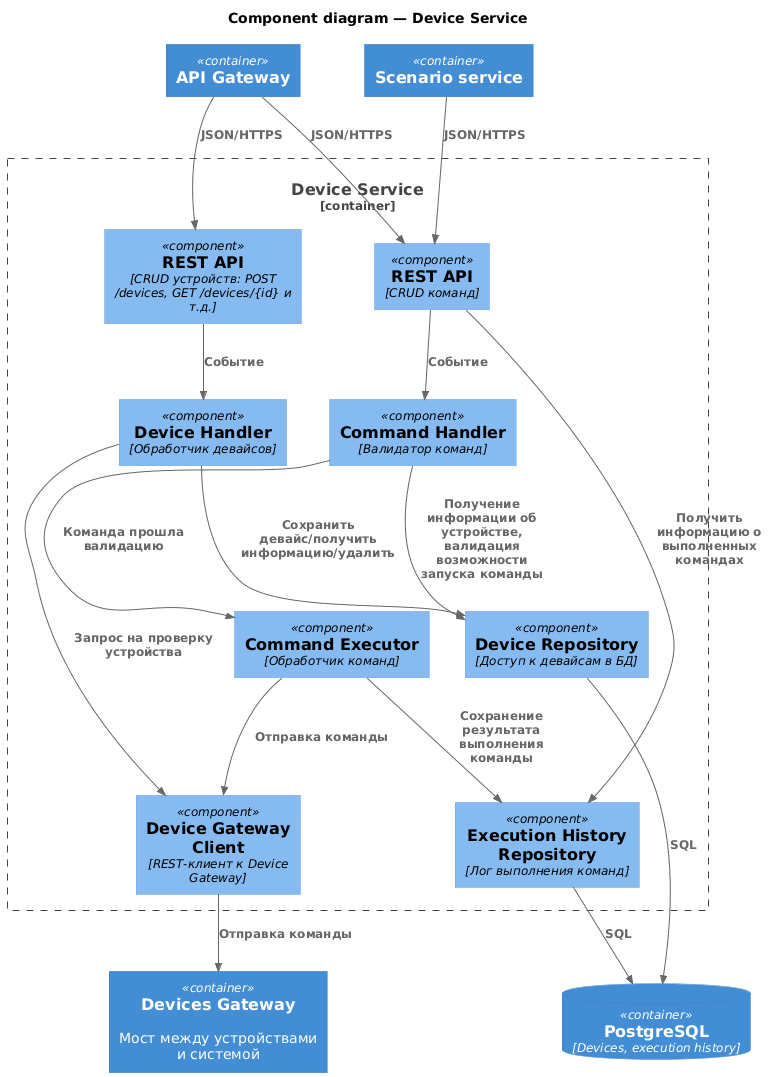

The diagram above was rendered by PlantUML. Its source (embedded in the PNG):
@startuml
!includeurl https://raw.githubusercontent.com/plantuml-stdlib/C4-PlantUML/master/C4_Component.puml

title Component diagram — Device Service

ContainerDb(pgDevice, "PostgreSQL", "Devices, execution history")
Container(scenarioSvc, "Scenario service")
Container(apiGw, "API Gateway")
Container(iotGw, "Devices Gateway", "", "Мост между устройствами и системой")


Container_Boundary(deviceSvc, "Device Service") {
    Component(deviceRestApi, "REST API", "CRUD устройств: POST /devices, GET /devices/{id} и т.д.")
    Component(deviceRepo, "Device Repository", "Доступ к девайсам в БД")
    Component(deviceHandler, "Device Handler", "Обработчик девайсов")

    Component(commandRestApi, "REST API", "CRUD команд")
    Component(commandValidator, "Command Handler", "Валидатор команд")
    Component(commandExecutor, "Command Executor", "Обработчик команд")
    Component(historyRepo, "Execution History Repository", "Лог выполнения команд")
    Component(deviceGwClient, "Device Gateway Client", "REST-клиент к Device Gateway")
}

' Общее
Rel(apiGw, commandRestApi, "JSON/HTTPS")
Rel(deviceGwClient, iotGw, "Отправка команды")

' Работа с БД
Rel(deviceRepo, pgDevice, "SQL")
Rel(historyRepo, pgDevice, "SQL")

' CRUD путь устройства
Rel(apiGw, deviceRestApi, "JSON/HTTPS")
Rel(deviceRestApi, deviceHandler, "Событие")
Rel(deviceHandler, deviceGwClient, "Запрос на проверку устройства")
Rel(deviceHandler, deviceRepo, "Сохранить девайс/получить информацию/удалить")

' Путь получения информации о командах
Rel(commandRestApi, historyRepo, "Получить информацию о выполненных командах")

' Путь исполнения команд
Rel(scenarioSvc, commandRestApi, "JSON/HTTPS")
Rel(commandRestApi, commandValidator, "Событие")
Rel(commandValidator, deviceRepo, "Получение информации об устройстве, валидация возможности запуска команды")
Rel(commandValidator, commandExecutor, "Команда прошла валидацию")
Rel(commandExecutor, deviceGwClient, "Отправка команды")
Rel(commandExecutor, historyRepo, "Сохранение результата выполнения команды")

@enduml